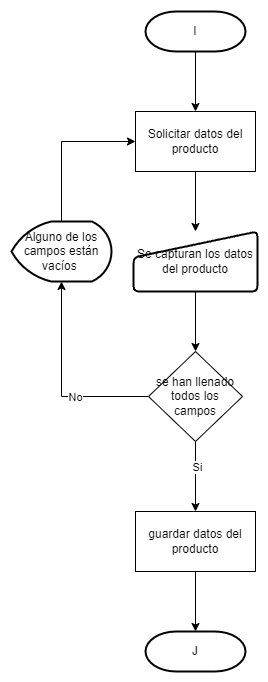

The diagram above was exported from draw.io. Its source (the exported page's mxGraphModel, read from the mxfile embedded in the PNG):
<mxGraphModel dx="1036" dy="614" grid="1" gridSize="10" guides="1" tooltips="1" connect="1" arrows="1" fold="1" page="1" pageScale="1" pageWidth="827" pageHeight="1169" math="0" shadow="0">
  <root>
    <mxCell id="0" />
    <mxCell id="1" parent="0" />
    <mxCell id="2" value="" style="edgeStyle=orthogonalEdgeStyle;rounded=0;orthogonalLoop=1;jettySize=auto;html=1;" edge="1" source="3" target="5" parent="1">
      <mxGeometry relative="1" as="geometry" />
    </mxCell>
    <mxCell id="3" value="I" style="strokeWidth=2;html=1;shape=mxgraph.flowchart.terminator;whiteSpace=wrap;" vertex="1" parent="1">
      <mxGeometry x="374" y="40" width="100" height="40" as="geometry" />
    </mxCell>
    <mxCell id="4" value="" style="edgeStyle=orthogonalEdgeStyle;rounded=0;orthogonalLoop=1;jettySize=auto;html=1;" edge="1" source="5" target="7" parent="1">
      <mxGeometry relative="1" as="geometry" />
    </mxCell>
    <mxCell id="5" value="Solicitar datos del producto" style="rounded=0;whiteSpace=wrap;html=1;" vertex="1" parent="1">
      <mxGeometry x="364" y="140" width="120" height="60" as="geometry" />
    </mxCell>
    <mxCell id="6" value="" style="edgeStyle=orthogonalEdgeStyle;rounded=0;orthogonalLoop=1;jettySize=auto;html=1;" edge="1" source="7" target="12" parent="1">
      <mxGeometry relative="1" as="geometry" />
    </mxCell>
    <mxCell id="7" value="Se capturan los datos del producto" style="html=1;strokeWidth=2;shape=manualInput;whiteSpace=wrap;rounded=1;size=26;arcSize=11;" vertex="1" parent="1">
      <mxGeometry x="362" y="260" width="124" height="60" as="geometry" />
    </mxCell>
    <mxCell id="8" style="edgeStyle=orthogonalEdgeStyle;rounded=0;orthogonalLoop=1;jettySize=auto;html=1;exitX=0;exitY=0.5;exitDx=0;exitDy=0;" edge="1" source="12" target="14" parent="1">
      <mxGeometry relative="1" as="geometry">
        <mxPoint x="290" y="280" as="targetPoint" />
      </mxGeometry>
    </mxCell>
    <mxCell id="9" value="No" style="edgeLabel;html=1;align=center;verticalAlign=middle;resizable=0;points=[];" vertex="1" connectable="0" parent="8">
      <mxGeometry x="-0.2667" relative="1" as="geometry">
        <mxPoint as="offset" />
      </mxGeometry>
    </mxCell>
    <mxCell id="10" value="" style="edgeStyle=orthogonalEdgeStyle;rounded=0;orthogonalLoop=1;jettySize=auto;html=1;entryX=0.5;entryY=0;entryDx=0;entryDy=0;" edge="1" source="12" target="16" parent="1">
      <mxGeometry relative="1" as="geometry">
        <mxPoint x="424" y="670" as="targetPoint" />
      </mxGeometry>
    </mxCell>
    <mxCell id="11" value="Si" style="edgeLabel;html=1;align=center;verticalAlign=middle;resizable=0;points=[];" vertex="1" connectable="0" parent="10">
      <mxGeometry x="-0.28" y="1" relative="1" as="geometry">
        <mxPoint as="offset" />
      </mxGeometry>
    </mxCell>
    <mxCell id="12" value="se han llenado todos los campos" style="rhombus;whiteSpace=wrap;html=1;" vertex="1" parent="1">
      <mxGeometry x="377" y="380" width="94" height="90" as="geometry" />
    </mxCell>
    <mxCell id="13" style="edgeStyle=orthogonalEdgeStyle;rounded=0;orthogonalLoop=1;jettySize=auto;html=1;exitX=0.5;exitY=0;exitDx=0;exitDy=0;exitPerimeter=0;entryX=0;entryY=0.5;entryDx=0;entryDy=0;" edge="1" source="14" target="5" parent="1">
      <mxGeometry relative="1" as="geometry" />
    </mxCell>
    <mxCell id="14" value="Alguno de los campos están vacíos&amp;nbsp;" style="strokeWidth=2;html=1;shape=mxgraph.flowchart.display;whiteSpace=wrap;" vertex="1" parent="1">
      <mxGeometry x="240" y="250" width="100" height="60" as="geometry" />
    </mxCell>
    <mxCell id="15" value="" style="edgeStyle=orthogonalEdgeStyle;rounded=0;orthogonalLoop=1;jettySize=auto;html=1;" edge="1" source="16" target="17" parent="1">
      <mxGeometry relative="1" as="geometry" />
    </mxCell>
    <mxCell id="16" value="guardar datos del producto" style="rounded=0;whiteSpace=wrap;html=1;" vertex="1" parent="1">
      <mxGeometry x="364" y="540" width="120" height="60" as="geometry" />
    </mxCell>
    <mxCell id="17" value="J" style="strokeWidth=2;html=1;shape=mxgraph.flowchart.terminator;whiteSpace=wrap;" vertex="1" parent="1">
      <mxGeometry x="374" y="660" width="100" height="40" as="geometry" />
    </mxCell>
  </root>
</mxGraphModel>